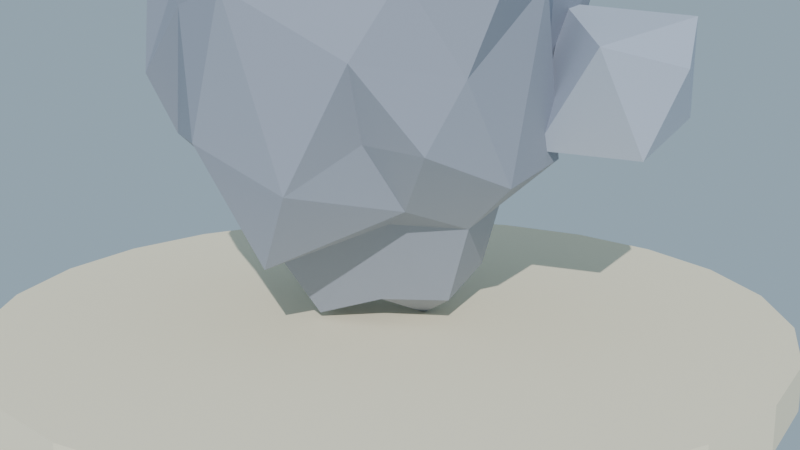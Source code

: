 # Source: roca_pedernal_lowpoly_baja.blend  (saved by Blender 4.2.68; exported with 4.5.12 LTS)
import bpy
from mathutils import Matrix  # noqa: F401  (used for matrix-valued properties, if any)

bpy.ops.wm.read_factory_settings(use_empty=True)
scene = bpy.context.scene
scene.name = 'Scene'

# ---- collections
col_collection = bpy.data.collections.new('Collection'); scene.collection.children.link(col_collection)

# ---- materials (node trees are filled in below, after node groups)
mat_mat_pedernal = bpy.data.materials.new('MAT_Pedernal')
mat_mat_pedernal_c = bpy.data.materials.new('MAT_Pedernal_C')
mat_mat_arena_isla = bpy.data.materials.new('MAT_Arena_Isla')

# ---- material node trees
mat_mat_pedernal.use_nodes = True; mat_mat_pedernal.node_tree.nodes.clear()
_N = mat_mat_pedernal.node_tree.nodes; _L = mat_mat_pedernal.node_tree.links
n0 = _N.new('ShaderNodeBsdfPrincipled'); n0.name = 'Principled BSDF'; n0.location = (10, 300)
n0.inputs[0].default_value = (0.3, 0.33, 0.4, 1.0)
n0.inputs[2].default_value = 0.55
n0.inputs[13].default_value = 0.15
n1 = _N.new('ShaderNodeOutputMaterial'); n1.name = 'Material Output'; n1.location = (300, 300)
_L.new(n0.outputs[0], n1.inputs[0])
n1.is_active_output = True
mat_mat_pedernal_c.use_nodes = True; mat_mat_pedernal_c.node_tree.nodes.clear()
_N = mat_mat_pedernal_c.node_tree.nodes; _L = mat_mat_pedernal_c.node_tree.links
n0 = _N.new('ShaderNodeBsdfPrincipled'); n0.name = 'Principled BSDF'; n0.location = (10, 300)
n0.inputs[0].default_value = (0.45, 0.5, 0.6, 1.0)
n0.inputs[13].default_value = 0.15
n1 = _N.new('ShaderNodeOutputMaterial'); n1.name = 'Material Output'; n1.location = (300, 300)
_L.new(n0.outputs[0], n1.inputs[0])
n1.is_active_output = True
mat_mat_arena_isla.use_nodes = True; mat_mat_arena_isla.node_tree.nodes.clear()
_N = mat_mat_arena_isla.node_tree.nodes; _L = mat_mat_arena_isla.node_tree.links
n0 = _N.new('ShaderNodeBsdfPrincipled'); n0.name = 'Principled BSDF'; n0.location = (10, 300)
n0.inputs[0].default_value = (0.92, 0.84, 0.63, 1.0)
n0.inputs[2].default_value = 1.0
n0.inputs[13].default_value = 0.15
n1 = _N.new('ShaderNodeOutputMaterial'); n1.name = 'Material Output'; n1.location = (300, 300)
_L.new(n0.outputs[0], n1.inputs[0])
n1.is_active_output = True

# ---- world
world_mundo = bpy.data.worlds.new('Mundo'); scene.world = world_mundo
world_mundo.use_nodes = True; world_mundo.node_tree.nodes.clear()
_N = world_mundo.node_tree.nodes; _L = world_mundo.node_tree.links
n0 = _N.new('ShaderNodeBackground'); n0.name = 'Background'; n0.location = (10, 300)
n0.inputs[0].default_value = (0.58, 0.79, 0.95, 1.0)
n0.inputs[1].default_value = 0.55
n1 = _N.new('ShaderNodeOutputWorld'); n1.name = 'World Output'; n1.location = (300, 300)
_L.new(n0.outputs[0], n1.inputs[0])
n1.is_active_output = True

# ---- cameras
cam_camera = bpy.data.cameras.new('Camera')

# ---- lights
light_sol = bpy.data.lights.new('SOL', 'SUN')
light_sol.energy = 3.2

# ---- meshes
me_sm_roca_m_pedernal_001 = bpy.data.meshes.new('SM_Roca_M_Pedernal.001')
me_sm_roca_m_pedernal_001.from_pydata([(0.849, -0.6169, 0.09746), (-0.8928, 0.4274, 1.752), (-0.3993, -0.539, -0.223), (-0.1773, -0.5457, -0.5199), (-0.09523, -0.2931, -0.9094), (0.2337, -0.1698, -0.8001), (0.3951, -0.3055, -0.3385), (0.5957, -0.4345, -0.2234), (0.5325, -0.6807, 0.1325), (0.3242, -0.9979, -0.09176), (-0.1853, -1.079, 0.1193), (0.9856, 0.3569, -0.03161), (1.021, -0.1529, -0.1017), (0.2569, 0.1867, -0.9627), (0.514, 0.3734, -0.6721), (0.6312, 0.4586, -0.1399), (-0.9233, -1.775e-09, -0.3348), (-0.723, -0.04096, -0.4581), (-0.3012, -1.415e-08, -0.87), (-0.6961, -0.7242, 0.07542), (-0.9032, -0.2483, 0.144), (-0.3001, 0.7709, -0.2029), (-0.1711, 0.5267, -0.4704), (-0.04771, 0.1304, -0.6254), (-0.9409, 0.4937, -0.0001997), (-0.6161, 0.9093, -0.07632), (-0.03414, 1.016, -0.002958), (0.6244, 0.836, -0.007878), (0.9212, -0.3789, 1.336), (1.113, -0.3617, 0.9), (0.9592, -0.4479, 0.4425), (0.8002, 0.5317, 0.3321), (1.055, 0.1719, 1.315), (0.2048, -0.9643, 1.38), (0.4842, -0.9597, 1.327), (-0.8451, -0.4082, 1.41), (-0.3748, -0.961, 0.757), (-0.5735, -0.7893, 0.9), (-0.8655, 0.8598, 1.382), (-0.8287, 0.7236, 1.012), (-0.5168, 1.023, 0.4461), (-1.211, 0.1431, 0.369), (-0.8742, 0.3877, 0.9552), (0.7187, 0.9892, 0.9), (0.8975, 0.7963, 0.7653), (-4.834e-09, 1.086, 0.9), (0.1907, 1.178, 1.372), (1.014, -0.2457, 1.819), (0.8337, -0.6057, 1.874), (0.03519, -1.061, 1.843), (-0.2821, -0.8681, 1.763), (-0.6289, -0.8072, 1.809), (-1.077, 2.978e-08, 1.918), (-0.6299, 0.8086, 1.811), (0.03367, 0.995, 1.785), (0.7866, 0.5715, 1.819), (0.8846, 0.2026, 1.702), (0.09237, -0.2843, 2.657), (0.1726, -0.5311, 2.282), (0.244, -0.7509, 1.953), (0.6167, 1.327e-09, 2.426), (-0.1302, -0.07114, 2.473), (-0.7067, -0.5134, 2.067), (-0.2301, 0.1672, 2.575), (-0.4795, 0.3484, 2.367), (-0.5887, 0.4277, 1.868), (0.1727, 0.5314, 2.283), (0.2433, 0.7516, 1.772), (0.2731, 0.01588, 2.352), (0.8122, 0.3358, 2.311), (0.443, 0.522, 1.996), (0.08226, 0.2621, 2.517), (-0.05442, 0.7152, 2.049), (-0.4139, 0.673, 2.167), (-0.3948, -0.2591, 2.185), (-0.7404, 0.1793, 2.122), (-0.7182, -0.1742, 2.084), (-0.1691, -0.5204, 2.57), (-0.3463, -0.5607, 1.955), (-0.05568, -0.7298, 2.073), (0.4025, -0.2924, 2.422), (0.5662, -0.664, 2.301), (0.714, -0.2942, 2.138), (0.9524, 0.4701, 1.367), (0.5209, 0.817, 1.759), (-0.2103, 0.8334, 1.682), (-0.3442, 1.059, 0.9001), (-0.5563, 1.061, 1.426), (-1.128, 0.1928, 1.403), (-1.035, -3.658e-07, 0.8991), (-1.111, -0.19, 1.395), (-0.5476, -1.044, 1.418), (-0.1581, -1.086, 1.382), (0.7164, -0.7149, 1.464), (0.7623, -0.6715, 0.9072), (0.5285, 1.044, 1.368), (0.4767, 0.906, 0.4494), (-0.1058, 0.9562, 0.507), (-0.6566, 0.675, 0.485), (-1.031, 0.5098, 0.3946), (-0.9303, -0.6657, 1.033), (-0.932, -0.3347, 0.8305), (-0.8069, -0.8267, 0.3925), (0.03826, -1.084, 0.8555), (0.6139, -0.8724, 0.5279), (1.055, 0.07581, 0.8729), (0.1704, 0.5245, -0.7831), (0.1622, 0.6709, -0.1925), (-0.545, 0.6395, -0.4486), (-0.4079, 0.2414, -0.486), (-0.3474, -0.2524, -0.4179), (0.741, -0.09696, -0.3534), (0.5534, -8.879e-07, -0.7887), (0.0682, -0.8744, -0.5084)], [], [(23, 5, 4), (0, 7, 12), (23, 4, 18), (0, 12, 30), (21, 25, 40), (31, 27, 44), (0, 30, 104), (21, 40, 97), (33, 93, 59), (35, 51, 62), (68, 71, 61), (56, 69, 60), (68, 66, 71), (60, 69, 68), (69, 70, 68), (68, 70, 66), (70, 67, 66), (56, 55, 69), (69, 55, 70), (55, 84, 70), (70, 84, 67), (71, 63, 61), (67, 72, 66), (71, 64, 63), (66, 72, 71), (72, 73, 71), (71, 73, 64), (73, 65, 64), (67, 54, 72), (54, 85, 72), (72, 85, 73), (85, 53, 73), (73, 53, 65), (53, 1, 65), (64, 74, 63), (65, 75, 64), (63, 74, 61), (64, 75, 74), (75, 76, 74), (76, 62, 74), (65, 1, 75), (1, 52, 75), (75, 52, 76), (52, 35, 76), (76, 35, 62), (74, 77, 61), (62, 78, 74), (61, 77, 57), (77, 58, 57), (74, 78, 77), (78, 79, 77), (77, 79, 58), (79, 59, 58), (62, 51, 78), (51, 50, 78), (78, 50, 79), (50, 49, 79), (79, 49, 59), (49, 33, 59), (57, 68, 61), (58, 80, 57), (59, 81, 58), (57, 80, 68), (80, 60, 68), (58, 81, 80), (81, 82, 80), (80, 82, 60), (82, 56, 60), (59, 93, 81), (93, 48, 81), (81, 48, 82), (48, 47, 82), (82, 47, 56), (32, 56, 47), (31, 44, 32), (32, 83, 56), (83, 55, 56), (32, 44, 83), (44, 84, 83), (83, 84, 55), (44, 43, 84), (43, 95, 84), (95, 67, 84), (46, 54, 67), (45, 85, 46), (97, 86, 45), (46, 85, 54), (45, 86, 85), (86, 87, 85), (87, 53, 85), (97, 40, 86), (40, 39, 86), (86, 39, 87), (39, 38, 87), (87, 38, 53), (38, 1, 53), (41, 89, 42), (42, 88, 1), (88, 52, 1), (42, 89, 88), (89, 90, 88), (88, 90, 52), (90, 35, 52), (41, 20, 89), (20, 101, 89), (89, 101, 90), (101, 35, 90), (100, 51, 35), (37, 91, 100), (100, 91, 51), (91, 50, 51), (37, 36, 91), (36, 92, 91), (91, 92, 50), (92, 49, 50), (10, 103, 36), (36, 103, 92), (103, 33, 92), (92, 33, 49), (34, 93, 33), (94, 93, 34), (94, 28, 93), (93, 28, 48), (28, 47, 48), (104, 30, 94), (30, 29, 94), (94, 29, 28), (95, 46, 67), (44, 96, 43), (95, 45, 46), (43, 96, 95), (96, 97, 95), (95, 97, 45), (44, 27, 96), (96, 27, 97), (27, 26, 97), (26, 21, 97), (38, 42, 1), (40, 98, 39), (38, 39, 42), (98, 99, 39), (39, 99, 42), (99, 41, 42), (40, 25, 98), (25, 24, 98), (98, 24, 99), (99, 24, 41), (101, 100, 35), (101, 102, 100), (100, 102, 37), (102, 36, 37), (20, 19, 101), (101, 19, 102), (102, 19, 36), (19, 10, 36), (33, 103, 34), (103, 94, 34), (103, 104, 94), (10, 9, 103), (103, 9, 104), (9, 8, 104), (8, 0, 104), (28, 32, 47), (29, 105, 28), (28, 105, 32), (29, 30, 105), (105, 31, 32), (30, 12, 105), (12, 11, 105), (105, 11, 31), (15, 27, 31), (14, 107, 15), (13, 106, 14), (15, 107, 27), (14, 106, 107), (107, 26, 27), (13, 23, 106), (23, 22, 106), (106, 22, 107), (22, 21, 107), (107, 21, 26), (22, 108, 21), (23, 109, 22), (21, 108, 25), (108, 24, 25), (22, 109, 108), (108, 109, 24), (23, 18, 109), (18, 17, 109), (17, 16, 109), (109, 16, 24), (16, 41, 24), (16, 20, 41), (18, 110, 17), (16, 17, 20), (17, 19, 20), (110, 2, 17), (17, 2, 19), (18, 4, 110), (4, 3, 110), (110, 3, 2), (2, 10, 19), (11, 15, 31), (12, 111, 11), (11, 111, 15), (111, 14, 15), (111, 112, 14), (112, 13, 14), (12, 7, 111), (7, 6, 111), (111, 6, 112), (6, 5, 112), (112, 5, 13), (5, 23, 13), (3, 113, 2), (4, 6, 3), (2, 113, 10), (113, 9, 10), (3, 6, 113), (6, 7, 113), (113, 7, 9), (7, 8, 9), (4, 5, 6), (7, 0, 8)])
me_sm_roca_m_pedernal_001.materials.append(mat_mat_pedernal)
me_sm_roca_m_pedernal_001.update()
me_sm_roca_m_pedernal_c_001 = bpy.data.meshes.new('SM_Roca_M_Pedernal_C.001')
me_sm_roca_m_pedernal_c_001.from_pydata([(1.116, 0.8829, 0.1016), (1.499, 0.791, 0.1785), (1.465, 0.3409, 0.009773), (0.9375, 0.1946, 0.0317), (0.7914, 0.644, 0.2622), (1.628, 0.4516, 0.4625), (0.8174, 0.6536, 0.7435), (1.46, 0.9023, 0.6855), (1.349, 0.06299, 0.5778)], [], [(0, 1, 2), (0, 2, 3), (0, 3, 4), (1, 0, 7), (2, 1, 5), (3, 2, 8), (4, 3, 6), (0, 4, 6), (1, 7, 5), (2, 5, 8), (3, 8, 6), (0, 6, 7), (5, 7, 8), (7, 6, 8)])
me_sm_roca_m_pedernal_c_001.materials.append(mat_mat_pedernal_c)
me_sm_roca_m_pedernal_c_001.update()
me_cylinder = bpy.data.meshes.new('Cylinder')
me_cylinder.from_pydata([(0.0, 2.2, -0.12), (0.0, 2.2, 0.12), (0.5694, 2.125, -0.12), (0.5694, 2.125, 0.12), (1.1, 1.905, -0.12), (1.1, 1.905, 0.12), (1.556, 1.556, -0.12), (1.556, 1.556, 0.12), (1.905, 1.1, -0.12), (1.905, 1.1, 0.12), (2.125, 0.5694, -0.12), (2.125, 0.5694, 0.12), (2.2, 0.0, -0.12), (2.2, 0.0, 0.12), (2.125, -0.5694, -0.12), (2.125, -0.5694, 0.12), (1.905, -1.1, -0.12), (1.905, -1.1, 0.12), (1.556, -1.556, -0.12), (1.556, -1.556, 0.12), (1.1, -1.905, -0.12), (1.1, -1.905, 0.12), (0.5694, -2.125, -0.12), (0.5694, -2.125, 0.12), (0.0, -2.2, -0.12), (0.0, -2.2, 0.12), (-0.5694, -2.125, -0.12), (-0.5694, -2.125, 0.12), (-1.1, -1.905, -0.12), (-1.1, -1.905, 0.12), (-1.556, -1.556, -0.12), (-1.556, -1.556, 0.12), (-1.905, -1.1, -0.12), (-1.905, -1.1, 0.12), (-2.125, -0.5694, -0.12), (-2.125, -0.5694, 0.12), (-2.2, 0.0, -0.12), (-2.2, 0.0, 0.12), (-2.125, 0.5694, -0.12), (-2.125, 0.5694, 0.12), (-1.905, 1.1, -0.12), (-1.905, 1.1, 0.12), (-1.556, 1.556, -0.12), (-1.556, 1.556, 0.12), (-1.1, 1.905, -0.12), (-1.1, 1.905, 0.12), (-0.5694, 2.125, -0.12), (-0.5694, 2.125, 0.12)], [], [(0, 1, 3, 2), (2, 3, 5, 4), (4, 5, 7, 6), (6, 7, 9, 8), (8, 9, 11, 10), (10, 11, 13, 12), (12, 13, 15, 14), (14, 15, 17, 16), (16, 17, 19, 18), (18, 19, 21, 20), (20, 21, 23, 22), (22, 23, 25, 24), (24, 25, 27, 26), (26, 27, 29, 28), (28, 29, 31, 30), (30, 31, 33, 32), (32, 33, 35, 34), (34, 35, 37, 36), (36, 37, 39, 38), (38, 39, 41, 40), (40, 41, 43, 42), (42, 43, 45, 44), (3, 1, 47, 45, 43, 41, 39, 37, 35, 33, 31, 29, 27, 25, 23, 21, 19, 17, 15, 13, 11, 9, 7, 5), (44, 45, 47, 46), (46, 47, 1, 0), (0, 2, 4, 6, 8, 10, 12, 14, 16, 18, 20, 22, 24, 26, 28, 30, 32, 34, 36, 38, 40, 42, 44, 46)])
_uv = me_cylinder.uv_layers.new(name='UVMap')
_uv.uv.foreach_set('vector', [1.0, 0.5, 1.0, 1.0, 0.9583, 1.0, 0.9583, 0.5, 0.9583, 0.5, 0.9583, 1.0, 0.9167, 1.0, 0.9167, 0.5, 0.9167, 0.5, 0.9167, 1.0, 0.875, 1.0, 0.875, 0.5, 0.875, 0.5, 0.875, 1.0, 0.8333, 1.0, 0.8333, 0.5, 0.8333, 0.5, 0.8333, 1.0, 0.7917, 1.0, 0.7917, 0.5, 0.7917, 0.5, 0.7917, 1.0, 0.75, 1.0, 0.75, 0.5, 0.75, 0.5, 0.75, 1.0, 0.7083, 1.0, 0.7083, 0.5, 0.7083, 0.5, 0.7083, 1.0, 0.6667, 1.0, 0.6667, 0.5, 0.6667, 0.5, 0.6667, 1.0, 0.625, 1.0, 0.625, 0.5, 0.625, 0.5, 0.625, 1.0, 0.5833, 1.0, 0.5833, 0.5, 0.5833, 0.5, 0.5833, 1.0, 0.5417, 1.0, 0.5417, 0.5, 0.5417, 0.5, 0.5417, 1.0, 0.5, 1.0, 0.5, 0.5, 0.5, 0.5, 0.5, 1.0, 0.4583, 1.0, 0.4583, 0.5, 0.4583, 0.5, 0.4583, 1.0, 0.4167, 1.0, 0.4167, 0.5, 0.4167, 0.5, 0.4167, 1.0, 0.375, 1.0, 0.375, 0.5, 0.375, 0.5, 0.375, 1.0, 0.3333, 1.0, 0.3333, 0.5, 0.3333, 0.5, 0.3333, 1.0, 0.2917, 1.0, 0.2917, 0.5, 0.2917, 0.5, 0.2917, 1.0, 0.25, 1.0, 0.25, 0.5, 0.25, 0.5, 0.25, 1.0, 0.2083, 1.0, 0.2083, 0.5, 0.2083, 0.5, 0.2083, 1.0, 0.1667, 1.0, 0.1667, 0.5, 0.1667, 0.5, 0.1667, 1.0, 0.125, 1.0, 0.125, 0.5, 0.125, 0.5, 0.125, 1.0, 0.08333, 1.0, 0.08333, 0.5, 0.3121, 0.4818, 0.25, 0.49, 0.1879, 0.4818, 0.13, 0.4578, 0.08029, 0.4197, 0.04215, 0.37, 0.01818, 0.3121, 0.01, 0.25, 0.01818, 0.1879, 0.04215, 0.13, 0.08029, 0.08029, 0.13, 0.04215, 0.1879, 0.01818, 0.25, 0.01, 0.3121, 0.01818, 0.37, 0.04215, 0.4197, 0.08029, 0.4578, 0.13, 0.4818, 0.1879, 0.49, 0.25, 0.4818, 0.3121, 0.4578, 0.37, 0.4197, 0.4197, 0.37, 0.4578, 0.08333, 0.5, 0.08333, 1.0, 0.04167, 1.0, 0.04167, 0.5, 0.04167, 0.5, 0.04167, 1.0, -1.863e-07, 1.0, -1.863e-07, 0.5, 0.75, 0.49, 0.8121, 0.4818, 0.87, 0.4578, 0.9197, 0.4197, 0.9578, 0.37, 0.9818, 0.3121, 0.99, 0.25, 0.9818, 0.1879, 0.9578, 0.13, 0.9197, 0.08029, 0.87, 0.04215, 0.8121, 0.01818, 0.75, 0.01, 0.6879, 0.01818, 0.63, 0.04215, 0.5803, 0.08029, 0.5422, 0.13, 0.5182, 0.1879, 0.51, 0.25, 0.5182, 0.3121, 0.5422, 0.37, 0.5803, 0.4197, 0.63, 0.4578, 0.6879, 0.4818])
me_cylinder.materials.append(mat_mat_arena_isla)
me_cylinder.update()

# ---- objects
ob_sol = bpy.data.objects.new('SOL', light_sol)
ob_sm_roca_m_pedernal = bpy.data.objects.new('SM_Roca_M_Pedernal', me_sm_roca_m_pedernal_001)
ob_sm_roca_m_pedernal_c = bpy.data.objects.new('SM_Roca_M_Pedernal_C', me_sm_roca_m_pedernal_c_001)
ob_base_arena = bpy.data.objects.new('Base_Arena', me_cylinder)
ob_cam_pedernal = bpy.data.objects.new('CAM_Pedernal', cam_camera)

# ---- transforms, parenting, visibility, modifiers, constraints
ob_sol.location = (0.0, 0.0, 0.0)
ob_sol.rotation_euler = (0.9599, 0.0, 0.6109)
ob_sm_roca_m_pedernal.location = (0.0, 0.0, 1.008)
ob_sm_roca_m_pedernal_c.location = (0.0, 0.0, 1.008)
ob_base_arena.location = (0.1, 0.05, -0.06)
ob_cam_pedernal.location = (3.8, -4.6, 2.0)
ob_cam_pedernal.rotation_euler = (1.332, 7.767e-08, 0.6603)

# ---- collection membership
scene.collection.objects.link(ob_sol)
scene.collection.objects.link(ob_sm_roca_m_pedernal)
scene.collection.objects.link(ob_sm_roca_m_pedernal_c)
col_collection.objects.link(ob_base_arena)
col_collection.objects.link(ob_cam_pedernal)

# ---- scene / render settings (as saved in the file)
scene.camera = ob_cam_pedernal
scene.frame_start = 1; scene.frame_end = 250; scene.frame_set(1)
scene.render.engine = 'BLENDER_EEVEE_NEXT'
bpy.context.view_layer.update()
